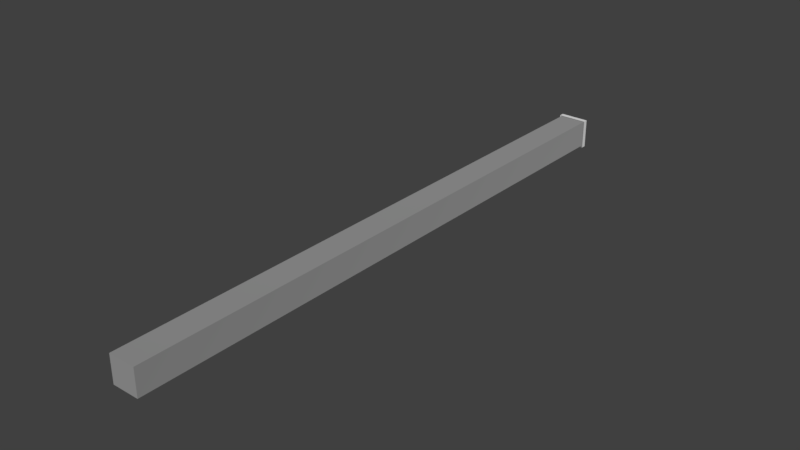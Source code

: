 # Source: ConcretePole.blend  (saved by Blender 2.78.0; exported with 4.5.12 LTS)
import bpy
from mathutils import Matrix  # noqa: F401  (used for matrix-valued properties, if any)

bpy.ops.wm.read_factory_settings(use_empty=True)
scene = bpy.context.scene
scene.name = 'Scene'

# ---- collections
col_collection_1 = bpy.data.collections.new('Collection 1'); scene.collection.children.link(col_collection_1)

# ---- materials (node trees are filled in below, after node groups)
mat_concrete = bpy.data.materials.new('concrete')
mat_concrete.alpha_threshold = 0.0
mat_concrete.roughness = 0.5
mat_steel_001 = bpy.data.materials.new('steel.001')
mat_steel_001.alpha_threshold = 0.0
mat_steel_001.roughness = 0.5

# ---- material node trees
mat_concrete.use_nodes = True; mat_concrete.node_tree.nodes.clear()
_N = mat_concrete.node_tree.nodes; _L = mat_concrete.node_tree.links
n0 = _N.new('ShaderNodeOutputMaterial'); n0.name = 'Material Output'; n0.location = (519, 398)
n1 = _N.new('ShaderNodeBsdfDiffuse'); n1.name = 'Diffuse BSDF'; n1.location = (96, 410)
n1.inputs[0].default_value = (0.2385, 0.2385, 0.2385, 1.0)
n1.inputs[1].default_value = 0.5417
_L.new(n1.outputs[0], n0.inputs[0])
n0.is_active_output = True
mat_steel_001.use_nodes = True; mat_steel_001.node_tree.nodes.clear()
_N = mat_steel_001.node_tree.nodes; _L = mat_steel_001.node_tree.links
n0 = _N.new('ShaderNodeOutputMaterial'); n0.name = 'Material Output'; n0.location = (300, 300)
n1 = _N.new('ShaderNodeBsdfDiffuse'); n1.name = 'Diffuse BSDF'; n1.location = (10, 300)
_L.new(n1.outputs[0], n0.inputs[0])
n0.is_active_output = True

# ---- world
world_world = bpy.data.worlds.new('World'); scene.world = world_world
world_world.color = (0.05088, 0.05088, 0.05088)
world_world.use_sun_shadow = False
world_world.sun_shadow_jitter_overblur = 0.0
world_world.cycles.sampling_method = 'MANUAL'

# ---- meshes
me_cube_000 = bpy.data.meshes.new('Cube.000')
me_cube_000.from_pydata([(-1.092, 43.96, 0.03455), (-1.092, 43.96, -0.03634), (1.091, 43.96, 0.03455), (1.091, 43.96, -0.03634), (0.08737, 45.0, -0.003568), (-1.092, 43.6, 0.03455), (-1.092, 43.6, -0.03634), (1.091, 43.6, -0.03634), (1.091, 43.6, 0.03455), (-1.092, 43.6, 0.03455), (-1.092, 43.96, 0.03455), (1.091, 43.96, 0.03455), (1.091, 43.6, 0.03455), (-1.0, 9.613e-07, 0.03248), (-1.0, 8.739e-07, -0.03248), (1.0, 9.613e-07, 0.03248), (1.0, 8.739e-07, -0.03248), (-1.0, 43.6, 0.03248), (-1.0, 43.6, -0.03248), (1.0, 43.6, -0.03248), (1.0, 43.6, 0.03248), (-1.0, 41.45, -0.03248), (1.0, 41.45, -0.03248), (1.0, 41.45, 0.03248), (-1.0, 41.45, 0.03248), (-1.0, 37.68, -0.03248), (1.0, 37.68, -0.03248), (1.0, 37.68, 0.03248), (-1.0, 37.68, 0.03248), (-1.0, 33.9, 0.03248), (1.0, 33.9, 0.03248), (1.0, 33.9, -0.03248), (-1.0, 33.9, -0.03248), (-1.0, 43.6, 0.03248), (1.0, 43.6, 0.03248), (-1.0, 4.844, 0.03248), (-1.0, 9.687, 0.03248), (-1.0, 14.53, 0.03248), (-1.0, 19.37, 0.03248), (-1.0, 24.22, 0.03248), (-1.0, 29.06, 0.03248), (-1.0, 29.06, -0.03248), (-1.0, 24.22, -0.03248), (-1.0, 19.37, -0.03248), (-1.0, 14.53, -0.03248), (-1.0, 9.687, -0.03248), (-1.0, 4.844, -0.03248), (1.0, 29.06, -0.03248), (1.0, 24.22, -0.03248), (1.0, 19.37, -0.03248), (1.0, 14.53, -0.03248), (1.0, 9.687, -0.03248), (1.0, 4.844, -0.03248), (1.0, 29.06, 0.03248), (1.0, 24.22, 0.03248), (1.0, 19.37, 0.03248), (1.0, 14.53, 0.03248), (1.0, 9.687, 0.03248), (1.0, 4.844, 0.03248)], [], [(5, 0, 1, 6), (6, 1, 3, 7), (7, 3, 2, 8), (2, 3, 4), (1, 0, 4), (0, 2, 4), (3, 1, 4), (12, 11, 10, 9), (2, 0, 10, 11), (17, 20, 34, 33), (14, 16, 15, 13), (23, 20, 17, 24), (22, 19, 20, 23), (21, 18, 19, 22), (24, 17, 18, 21), (28, 24, 21, 25), (25, 21, 22, 26), (26, 22, 23, 27), (27, 23, 24, 28), (40, 29, 32, 41), (30, 27, 28, 29), (31, 26, 27, 30), (32, 25, 26, 31), (53, 30, 29, 40), (47, 31, 30, 53), (41, 32, 31, 47), (29, 28, 25, 32), (20, 8, 5, 17), (33, 5, 6, 18), (7, 19, 18, 6), (8, 20, 19, 7), (14, 46, 52, 16), (46, 45, 51, 52), (45, 44, 50, 51), (44, 43, 49, 50), (43, 42, 48, 49), (42, 41, 47, 48), (16, 52, 58, 15), (52, 51, 57, 58), (51, 50, 56, 57), (50, 49, 55, 56), (49, 48, 54, 55), (48, 47, 53, 54), (15, 58, 35, 13), (58, 57, 36, 35), (57, 56, 37, 36), (56, 55, 38, 37), (55, 54, 39, 38), (54, 53, 40, 39), (13, 35, 46, 14), (35, 36, 45, 46), (36, 37, 44, 45), (37, 38, 43, 44), (38, 39, 42, 43), (39, 40, 41, 42)])
me_cube_000.polygons.foreach_set('material_index', [1, 1, 1, 1, 1, 1, 1, 1, 1, 0, 0, 0, 0, 0, 0, 0, 0, 0, 0, 0, 0, 0, 0, 0, 0, 0, 0, 0, 1, 0, 0, 0, 0, 0, 0, 0, 0, 0, 0, 0, 0, 0, 0, 0, 0, 0, 0, 0, 0, 0, 0, 0, 0, 0, 0])
_uv = me_cube_000.uv_layers.new(name='UVMap')
_uv.uv.foreach_set('vector', [0.6885, 0.6822, 0.6173, 0.6802, 0.6201, 0.448, 0.6913, 0.4499, 0.04116, 0.03473, 0.2702, 0.03473, 0.2702, 0.2216, 0.04116, 0.2216, 0.4123, 0.6745, 0.3411, 0.6726, 0.344, 0.4403, 0.4152, 0.4423, 0.344, 0.4403, 0.3411, 0.6726, 0.1375, 0.5596, 0.6201, 0.448, 0.6173, 0.6802, 0.4138, 0.5497, 0.8988, 0.2585, 0.8988, 0.4522, 0.2154, 0.3632, 0.2702, 0.2216, 0.2702, 0.03473, 0.9295, 0.1357, 0.801, 0.8027, 0.0974, 0.8027, 0.0974, 0.2284, 0.801, 0.2284, 0.1131, 0.4496, 0.1131, 0.4496, 0.1131, 0.4496, 0.1131, 0.4496, 0.0, 0.0, 0.0, 0.0, 0.0, 0.0, 0.0, 0.0, 0.9845, 0.04587, 0.9845, 0.0, 1.0, 0.0, 1.0, 0.04587, 2.842e-08, 0.04936, 0.0, 0.0, 0.4768, 0.0, 0.4768, 0.04936, 0.969, 0.9506, 0.969, 1.0, 0.9535, 1.0, 0.9535, 0.9506, 0.9535, 0.9506, 0.9535, 1.0, 0.4768, 1.0, 0.4768, 0.9506, 0.969, 0.04936, 0.969, 0.0, 0.9845, 0.0, 0.9845, 0.04936, 0.969, 0.1358, 0.969, 0.04936, 0.9845, 0.04936, 0.9845, 0.1358, 0.9535, 0.8642, 0.9535, 0.9506, 0.4768, 0.9506, 0.4768, 0.8642, 0.969, 0.8642, 0.969, 0.9506, 0.9535, 0.9506, 0.9535, 0.8642, 1.137e-07, 0.1358, 2.842e-08, 0.04936, 0.4768, 0.04936, 0.4768, 0.1358, 0.969, 0.3334, 0.969, 0.2223, 0.9845, 0.2223, 0.9845, 0.3334, 1.989e-07, 0.2223, 1.137e-07, 0.1358, 0.4768, 0.1358, 0.4768, 0.2223, 0.969, 0.7777, 0.969, 0.8642, 0.9535, 0.8642, 0.9535, 0.7777, 0.9535, 0.7777, 0.9535, 0.8642, 0.4768, 0.8642, 0.4768, 0.7777, 2.842e-07, 0.3334, 1.989e-07, 0.2223, 0.4768, 0.2223, 0.4768, 0.3334, 0.969, 0.6666, 0.969, 0.7777, 0.9535, 0.7777, 0.9535, 0.6666, 0.9535, 0.6666, 0.9535, 0.7777, 0.4768, 0.7777, 0.4768, 0.6666, 0.969, 0.2223, 0.969, 0.1358, 0.9845, 0.1358, 0.9845, 0.2223, 0.8669, 0.05215, 0.8673, 0.05006, 0.8673, 0.1001, 0.8669, 0.09802, 0.8669, 0.09802, 0.8673, 0.1001, 0.8553, 0.1001, 0.8559, 0.09802, 0.8553, 0.05006, 0.8559, 0.05215, 0.8559, 0.09802, 0.8553, 0.1001, 0.8673, 0.05006, 0.8669, 0.05215, 0.8559, 0.05215, 0.8553, 0.05006, 0.9535, 0.0, 0.9535, 0.1111, 0.4768, 0.1111, 0.4768, 4.01e-09, 0.9535, 0.1111, 0.9535, 0.2222, 0.4768, 0.2222, 0.4768, 0.1111, 0.9535, 0.2222, 0.9535, 0.3333, 0.4768, 0.3333, 0.4768, 0.2222, 0.9535, 0.3333, 0.9535, 0.4444, 0.4768, 0.4444, 0.4768, 0.3333, 0.9535, 0.4444, 0.9535, 0.5555, 0.4768, 0.5555, 0.4768, 0.4444, 0.9535, 0.5555, 0.9535, 0.6666, 0.4768, 0.6666, 0.4768, 0.5555, 0.969, 0.0, 0.969, 0.1111, 0.9535, 0.1111, 0.9535, 2.455e-09, 0.969, 0.1111, 0.969, 0.2222, 0.9535, 0.2222, 0.9535, 0.1111, 0.969, 0.2222, 0.969, 0.3333, 0.9535, 0.3333, 0.9535, 0.2222, 0.969, 0.3333, 0.969, 0.4444, 0.9535, 0.4444, 0.9535, 0.3333, 0.969, 0.4444, 0.969, 0.5555, 0.9535, 0.5555, 0.9535, 0.4444, 0.969, 0.5555, 0.969, 0.6666, 0.9535, 0.6666, 0.9535, 0.5555, 8.952e-07, 1.0, 7.957e-07, 0.8889, 0.4768, 0.8889, 0.4768, 1.0, 7.957e-07, 0.8889, 6.82e-07, 0.7778, 0.4768, 0.7778, 0.4768, 0.8889, 6.82e-07, 0.7778, 5.968e-07, 0.6667, 0.4768, 0.6667, 0.4768, 0.7778, 5.968e-07, 0.6667, 4.831e-07, 0.5556, 0.4768, 0.5556, 0.4768, 0.6667, 4.831e-07, 0.5556, 3.978e-07, 0.4445, 0.4768, 0.4445, 0.4768, 0.5556, 3.978e-07, 0.4445, 2.842e-07, 0.3334, 0.4768, 0.3334, 0.4768, 0.4445, 0.969, 1.0, 0.969, 0.8889, 0.9845, 0.8889, 0.9845, 1.0, 0.969, 0.8889, 0.969, 0.7778, 0.9845, 0.7778, 0.9845, 0.8889, 0.969, 0.7778, 0.969, 0.6667, 0.9845, 0.6667, 0.9845, 0.7778, 0.969, 0.6667, 0.969, 0.5556, 0.9845, 0.5556, 0.9845, 0.6667, 0.969, 0.5556, 0.969, 0.4445, 0.9845, 0.4445, 0.9845, 0.5556, 0.969, 0.4445, 0.969, 0.3334, 0.9845, 0.3334, 0.9845, 0.4445])
me_cube_000.materials.append(mat_concrete)
me_cube_000.materials.append(mat_steel_001)
me_cube_000.use_remesh_preserve_volume = False
me_cube_000.use_remesh_preserve_attributes = False
me_cube_000.use_mirror_vertex_groups = False
me_cube_000.update()

# ---- objects
ob_conretepole = bpy.data.objects.new('ConretePole', me_cube_000)

# ---- transforms, parenting, visibility, modifiers, constraints
ob_conretepole.location = (0.0, 0.0, 0.0)
ob_conretepole.scale = (0.3048, 0.3048, 9.385)
ob_conretepole.lineart.crease_threshold = 0.0

# ---- collection membership
col_collection_1.objects.link(ob_conretepole)

# ---- scene / render settings (as saved in the file)
scene.frame_start = 1; scene.frame_end = 250; scene.frame_set(1)
scene.render.engine = 'CYCLES'
scene.render.resolution_percentage = 50
scene.render.dither_intensity = 0.0
scene.cycles.use_denoising = False
scene.cycles.samples = 128
scene.cycles.sampling_pattern = 'TABULATED_SOBOL'
scene.cycles.light_sampling_threshold = 0.0
scene.cycles.use_adaptive_sampling = False
scene.cycles.use_light_tree = False
scene.cycles.blur_glossy = 0.0
scene.cycles.sample_clamp_indirect = 0.0
scene.view_settings.view_transform = 'Standard'
bpy.context.view_layer.update()

# ---- added for rendering (the .blend has no active camera and no usable light): camera, sun
cam_auto = bpy.data.cameras.new('AutoCamera')
cam_auto.lens = 50.0
cam_auto.sensor_width = 36.0
cam_auto.clip_end = 1000.0
ob_auto_camera = bpy.data.objects.new('AutoCamera', cam_auto)
scene.collection.objects.link(ob_auto_camera)
ob_auto_camera.location = (12.72, -8.40624, 10.1678)
ob_auto_camera.rotation_euler = (1.09748, -7.21219e-08, 0.694738)
scene.camera = ob_auto_camera
light_auto_sun = bpy.data.lights.new('AutoSun', 'SUN')
light_auto_sun.energy = 3.0
light_auto_sun.angle = 0.0523599
ob_auto_sun = bpy.data.objects.new('AutoSun', light_auto_sun)
scene.collection.objects.link(ob_auto_sun)
ob_auto_sun.rotation_euler = (0.872665, 0.174533, 0.523599)
bpy.context.view_layer.update()
